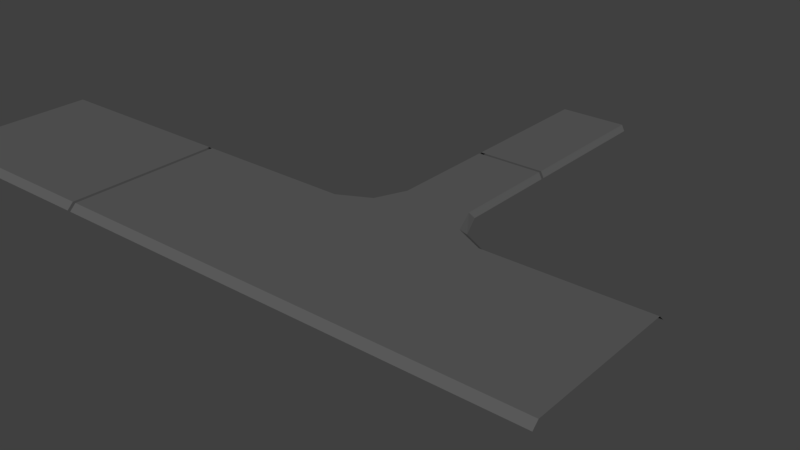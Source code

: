 # Source: some_roads.blend  (saved by Blender 2.79.0; exported with 4.5.12 LTS)
import bpy
from mathutils import Matrix  # noqa: F401  (used for matrix-valued properties, if any)

bpy.ops.wm.read_factory_settings(use_empty=True)
scene = bpy.context.scene
scene.name = 'Scene'

# ---- collections
col_collection_1 = bpy.data.collections.new('Collection 1'); scene.collection.children.link(col_collection_1)

# ---- materials (node trees are filled in below, after node groups)
mat_material = bpy.data.materials.new('Material')
mat_material.alpha_threshold = 0.0
mat_material.use_transparent_shadow = False
mat_material.diffuse_color = (0.1107, 0.1107, 0.1107, 1.0)
mat_material.roughness = 0.5
mat_material.line_color = (0.0, 0.0, 0.0, 1.0)
mat_material_001 = bpy.data.materials.new('Material.001')
mat_material_001.alpha_threshold = 0.0
mat_material_001.use_transparent_shadow = False
mat_material_001.diffuse_color = (0.1107, 0.1107, 0.1107, 1.0)
mat_material_001.roughness = 0.5
mat_material_001.line_color = (0.0, 0.0, 0.0, 1.0)

# ---- material node trees

# ---- world
world_world = bpy.data.worlds.new('World'); scene.world = world_world
world_world.color = (0.05088, 0.05088, 0.05088)
world_world.use_sun_shadow = False
world_world.sun_shadow_jitter_overblur = 0.0
world_world.cycles.sampling_method = 'MANUAL'

# ---- meshes
me_cube_002 = bpy.data.meshes.new('Cube.002')
me_cube_002.from_pydata([(-0.1853, 0.05911, 0.0), (-0.1738, 0.03567, 0.02227), (-0.1367, -0.6258, 0.0), (-0.1252, -0.6023, 0.02227), (-0.2891, -0.02343, 0.02227), (-0.1367, 0.5459, 0.0), (-0.1252, 0.5459, 0.02227), (-0.8823, 2.384e-07, -6.243e-09), (-0.8823, -0.6023, 0.02227), (-0.8823, -0.6258, -6.243e-09), (-0.8823, -0.02343, 0.02227), (-0.2982, 2.384e-07, -1.352e-09), (-0.1367, 0.1643, 0.0), (-0.1252, 0.1479, 0.02227), (0.1853, 0.05911, 0.0), (0.1738, 0.03567, 0.02227), (0.1367, -0.6258, 0.0), (0.1252, -0.6023, 0.02227), (0.2891, -0.02343, 0.02227), (0.0, 0.5459, 0.02227), (0.1367, 0.5459, 0.0), (0.1252, 0.5459, 0.02227), (0.8823, 2.384e-07, -6.243e-09), (0.8823, -0.6023, 0.02227), (0.8823, -0.6258, -6.243e-09), (0.8823, -0.02343, 0.02227), (0.0, -0.6023, 0.02227), (0.0, -0.6258, 0.0), (0.0, -0.02343, 0.02227), (0.2982, 2.384e-07, -1.352e-09), (0.1367, 0.1643, 0.0), (0.1252, 0.1479, 0.02227), (-0.1693, -0.02343, 0.02227), (0.1693, -0.02343, 0.02227), (-0.2891, -0.6023, 0.02227), (0.2891, -0.6023, 0.02227)], [], [(28, 1, 32), (19, 6, 13, 1, 28), (27, 26, 3, 2), (12, 13, 6, 5), (32, 1, 4), (4, 11, 7, 10), (2, 3, 34, 8, 9), (0, 1, 13, 12), (1, 0, 11, 4), (28, 26, 17, 33), (19, 28, 15, 31, 21), (27, 16, 17, 26), (30, 20, 21, 31), (33, 18, 15), (18, 25, 22, 29), (16, 24, 23, 35, 17), (14, 30, 31, 15), (15, 18, 29, 14), (26, 28, 32, 3), (34, 4, 10, 8), (15, 28, 33), (35, 23, 25, 18), (3, 32, 4, 34), (17, 35, 18, 33)])
_uv = me_cube_002.uv_layers.new(name='UVMap')
_uv.uv.foreach_set('vector', [0.5555, 0.425, 0.4824, 0.4656, 0.4851, 0.4249, 0.7428, 0.9965, 0.6354, 0.9965, 0.635, 0.6441, 0.5937, 0.5416, 0.7428, 0.4909, 0.9729, 0.1095, 0.9729, 0.1127, 0.9603, 0.1127, 0.9591, 0.1095, 0.9468, 0.0289, 0.947, 0.02559, 0.9827, 0.05136, 0.9811, 0.05361, 0.4851, 0.4249, 0.4824, 0.4656, 0.4421, 0.6591, 0.9202, 0.02172, 0.9209, 0.02537, 0.8627, 0.05361, 0.8611, 0.05039, 0.9591, 0.1095, 0.9603, 0.1127, 0.9222, 0.1127, 0.8841, 0.1127, 0.8841, 0.1095, 0.9349, 0.02405, 0.9345, 0.02028, 0.947, 0.02559, 0.9468, 0.0289, 0.9345, 0.02028, 0.9349, 0.02405, 0.9209, 0.02537, 0.9202, 0.02172, 0.5555, 0.425, 0.5557, 0.02681, 0.6153, 0.1136, 0.6049, 0.2955, 0.7428, 0.9965, 0.7428, 0.4909, 0.8918, 0.5416, 0.8505, 0.6441, 0.8502, 0.9965, 0.9729, 0.1095, 0.9592, 0.1095, 0.9603, 0.1127, 0.9729, 0.1127, 0.9108, 0.06669, 0.8806, 0.08849, 0.8791, 0.0865, 0.9107, 0.06376, 0.6049, 0.2955, 0.6465, 0.2955, 0.6065, 0.316, 0.9343, 0.06035, 0.9864, 0.08565, 0.985, 0.08849, 0.9337, 0.06357, 0.9592, 0.1095, 0.8841, 0.1095, 0.8841, 0.1127, 0.9222, 0.1127, 0.9603, 0.1127, 0.9213, 0.06241, 0.9108, 0.06669, 0.9107, 0.06376, 0.9217, 0.05908, 0.9217, 0.05908, 0.9343, 0.06035, 0.9337, 0.06357, 0.9213, 0.06241, 0.5557, 0.02681, 0.5555, 0.425, 0.4851, 0.4249, 0.5122, 0.02678, 0.4421, 0.008464, 0.4421, 0.6591, 0.005693, 0.6589, 0.005892, 0.008317, 0.6065, 0.316, 0.5555, 0.425, 0.6049, 0.2955, 0.4404, 0.6571, 0.001806, 0.6571, 0.001679, 0.003371, 0.4404, 0.003371, 0.5122, 0.02678, 0.4851, 0.4249, 0.4421, 0.6591, 0.4421, 0.008464, 0.6153, 0.1136, 0.6381, 0.06771, 0.6465, 0.2955, 0.6049, 0.2955])
me_cube_002.materials.append(mat_material)
me_cube_002.use_remesh_preserve_volume = False
me_cube_002.use_remesh_preserve_attributes = False
me_cube_002.use_mirror_vertex_groups = False
me_cube_002.update()
me_cube_001 = bpy.data.meshes.new('Cube.001')
me_cube_001.from_pydata([(-0.1367, 0.2732, 0.0), (-0.1252, 0.2732, 0.02227), (0.1367, 0.2732, 0.0), (0.1252, 0.2732, 0.02227), (-0.1367, -0.2732, 0.0), (-0.1252, -0.2732, 0.02227), (0.1367, -0.2732, 0.0), (0.1252, -0.2732, 0.02227)], [], [(4, 5, 1, 0), (3, 1, 5, 7), (2, 3, 7, 6)])
_uv = me_cube_001.uv_layers.new(name='UVMap')
_uv.uv.foreach_set('vector', [7.448e-05, 0.5566, 7.448e-05, 0.5107, 0.9999, 0.5107, 0.9999, 0.5566, 0.9999, 0.05258, 0.9999, 0.5107, 7.448e-05, 0.5107, 7.415e-05, 0.05258, 0.9999, 0.006656, 0.9999, 0.05258, 7.415e-05, 0.05258, 7.415e-05, 0.006656])
me_cube_001.materials.append(mat_material)
me_cube_001.use_remesh_preserve_volume = False
me_cube_001.use_remesh_preserve_attributes = False
me_cube_001.use_mirror_vertex_groups = False
me_cube_001.update()
me_cube_003 = bpy.data.meshes.new('Cube.003')
me_cube_003.from_pydata([(-0.3728, 0.3129, -4.657e-09), (-0.3728, 0.2894, 0.02227), (-0.3728, -0.3129, -4.657e-09), (-0.3728, -0.2894, 0.02227), (0.3728, -0.3129, 4.657e-09), (0.3728, 0.3129, 4.657e-09), (0.3728, 0.2894, 0.02227), (0.3728, -0.2894, 0.02227)], [], [(7, 6, 1, 3), (6, 5, 0, 1), (4, 7, 3, 2)])
_uv = me_cube_003.uv_layers.new(name='UVMap')
_uv.uv.foreach_set('vector', [0.9999, 0.04701, 0.9999, 0.926, 8.938e-05, 0.926, 8.947e-05, 0.04701, 0.9999, 0.926, 0.9999, 0.9648, 8.938e-05, 0.9648, 8.938e-05, 0.926, 0.9999, 0.008248, 0.9999, 0.04701, 8.947e-05, 0.04701, 8.947e-05, 0.00825])
me_cube_003.materials.append(mat_material_001)
me_cube_003.use_remesh_preserve_volume = False
me_cube_003.use_remesh_preserve_attributes = False
me_cube_003.use_mirror_vertex_groups = False
me_cube_003.update()

# ---- objects
ob_road_001 = bpy.data.objects.new('Road.001', me_cube_002)
ob_road = bpy.data.objects.new('Road', me_cube_001)
ob_road_000 = bpy.data.objects.new('Road.000', me_cube_003)

# ---- transforms, parenting, visibility, modifiers, constraints
ob_road_001.location = (0.0, 0.0, 0.0)
ob_road_001.lineart.crease_threshold = 0.0
ob_road.location = (0.0, 0.8307, 0.0)
ob_road.hide_viewport = True
ob_road.lineart.crease_threshold = 0.0
ob_road_000.location = (-1.269, -0.3129, 0.0)
ob_road_000.hide_viewport = True
ob_road_000.lineart.crease_threshold = 0.0

# ---- collection membership
col_collection_1.objects.link(ob_road_001)
col_collection_1.objects.link(ob_road)
col_collection_1.objects.link(ob_road_000)

# ---- scene / render settings (as saved in the file)
scene.frame_start = 1; scene.frame_end = 250; scene.frame_set(1)
scene.render.engine = 'BLENDER_EEVEE_NEXT'
scene.render.resolution_percentage = 50
scene.render.dither_intensity = 0.0
scene.cycles.use_denoising = False
scene.cycles.samples = 128
scene.cycles.sampling_pattern = 'TABULATED_SOBOL'
scene.cycles.use_adaptive_sampling = False
scene.cycles.use_light_tree = False
scene.cycles.blur_glossy = 0.0
scene.cycles.sample_clamp_indirect = 0.0
scene.view_settings.view_transform = 'Standard'
bpy.context.view_layer.update()

# ---- added for rendering (the .blend has no active camera and no usable light): camera, sun
cam_auto = bpy.data.cameras.new('AutoCamera')
cam_auto.lens = 50.0
cam_auto.sensor_width = 36.0
cam_auto.clip_end = 1000.0
ob_auto_camera = bpy.data.objects.new('AutoCamera', cam_auto)
scene.collection.objects.link(ob_auto_camera)
ob_auto_camera.location = (1.95987, -2.39176, 1.57903)
ob_auto_camera.rotation_euler = (1.09748, -7.21219e-08, 0.694738)
scene.camera = ob_auto_camera
light_auto_sun = bpy.data.lights.new('AutoSun', 'SUN')
light_auto_sun.energy = 3.0
light_auto_sun.angle = 0.0523599
ob_auto_sun = bpy.data.objects.new('AutoSun', light_auto_sun)
scene.collection.objects.link(ob_auto_sun)
ob_auto_sun.rotation_euler = (0.872665, 0.174533, 0.523599)
bpy.context.view_layer.update()
